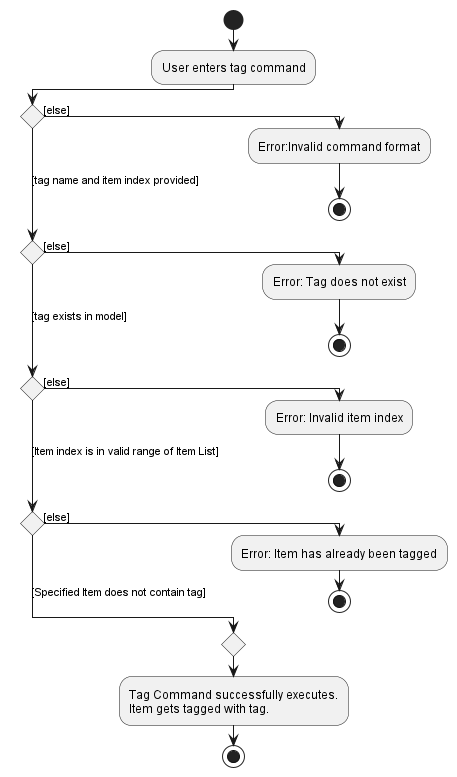

The diagram above was rendered by PlantUML. Its source (embedded in the PNG):
@startuml
!pragma useVerticalIf on
start
:User enters tag command;
if () then ([else])
  :Error:Invalid command format;
  stop
([tag name and item index provided]) elseif () then ([else])
  :Error: Tag does not exist;
  stop
([tag exists in model]) elseif () then ([else])
  :Error: Invalid item index;
  stop
([Item index is in valid range of Item List])elseif () then ([else])
  :Error: Item has already been tagged;
   stop
 else ([Specified Item does not contain tag])
endif
  :Tag Command successfully executes.
Item gets tagged with tag.;
stop

@enduml